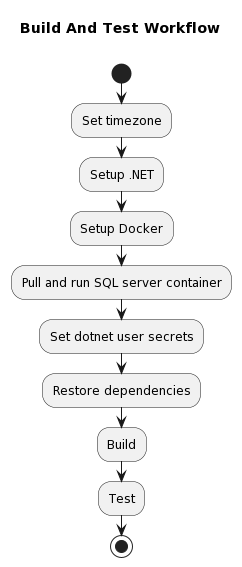

The diagram above was rendered by PlantUML. Its source (embedded in the PNG):
@startuml
title Build And Test Workflow\n
start
:Set timezone;
:Setup .NET;
:Setup Docker;
:Pull and run SQL server container;
:Set dotnet user secrets;
:Restore dependencies;
:Build;
:Test;
stop
@enduml